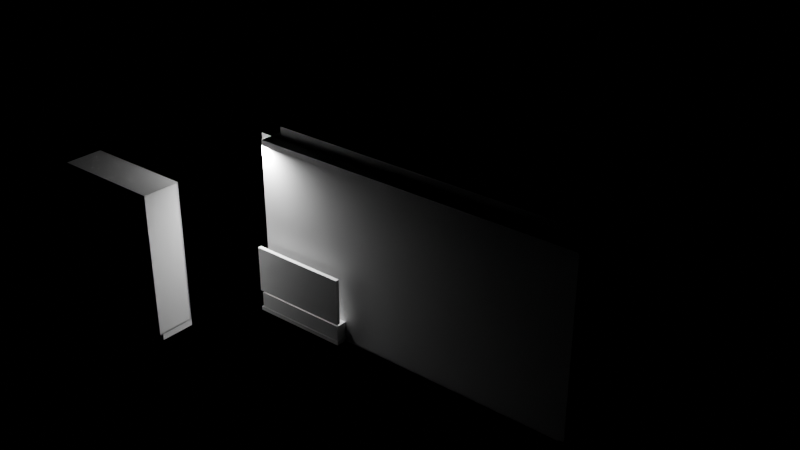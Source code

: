 # Source: e0621_after.blend  (saved by Blender 5.2.44; exported with 4.5.12 LTS)
import bpy
from mathutils import Matrix  # noqa: F401  (used for matrix-valued properties, if any)

bpy.ops.wm.read_factory_settings(use_empty=True)
scene = bpy.context.scene
scene.name = 'Scene'

# ---- materials (node trees are filled in below, after node groups)
mat_muro_pintura = bpy.data.materials.new('Muro_Pintura')
mat_parquet = bpy.data.materials.new('Parquet')
mat_yeso = bpy.data.materials.new('Yeso')
mat_madera_nogal = bpy.data.materials.new('Madera_Nogal')
mat_textil_blanco = bpy.data.materials.new('Textil_Blanco')
mat_mdf_blanco = bpy.data.materials.new('MDF_Blanco')
mat_madera_lacada = bpy.data.materials.new('Madera_Lacada')

# ---- material node trees
mat_muro_pintura.use_nodes = True; mat_muro_pintura.node_tree.nodes.clear()
_N = mat_muro_pintura.node_tree.nodes; _L = mat_muro_pintura.node_tree.links
n0 = _N.new('ShaderNodeBsdfPrincipled'); n0.name = 'Principled BSDF'; n0.location = (-200, 100)
n0.inputs[3].default_value = 1.45
n0.inputs[10].default_value = 0.005
n1 = _N.new('ShaderNodeOutputMaterial'); n1.name = 'Material Output'; n1.location = (200, 100)
_L.new(n0.outputs[0], n1.inputs[0])
n1.is_active_output = True
mat_parquet.use_nodes = True; mat_parquet.node_tree.nodes.clear()
_N = mat_parquet.node_tree.nodes; _L = mat_parquet.node_tree.links
n0 = _N.new('ShaderNodeBsdfPrincipled'); n0.name = 'Principled BSDF'; n0.location = (-200, 100)
n0.inputs[3].default_value = 1.45
n0.inputs[10].default_value = 0.005
n1 = _N.new('ShaderNodeOutputMaterial'); n1.name = 'Material Output'; n1.location = (200, 100)
_L.new(n0.outputs[0], n1.inputs[0])
n1.is_active_output = True
mat_yeso.use_nodes = True; mat_yeso.node_tree.nodes.clear()
_N = mat_yeso.node_tree.nodes; _L = mat_yeso.node_tree.links
n0 = _N.new('ShaderNodeBsdfPrincipled'); n0.name = 'Principled BSDF'; n0.location = (-200, 100)
n0.inputs[3].default_value = 1.45
n0.inputs[10].default_value = 0.005
n1 = _N.new('ShaderNodeOutputMaterial'); n1.name = 'Material Output'; n1.location = (200, 100)
_L.new(n0.outputs[0], n1.inputs[0])
n1.is_active_output = True
mat_madera_nogal.use_nodes = True; mat_madera_nogal.node_tree.nodes.clear()
_N = mat_madera_nogal.node_tree.nodes; _L = mat_madera_nogal.node_tree.links
n0 = _N.new('ShaderNodeBsdfPrincipled'); n0.name = 'Principled BSDF'; n0.location = (-200, 100)
n0.inputs[3].default_value = 1.45
n0.inputs[10].default_value = 0.005
n1 = _N.new('ShaderNodeOutputMaterial'); n1.name = 'Material Output'; n1.location = (200, 100)
_L.new(n0.outputs[0], n1.inputs[0])
n1.is_active_output = True
mat_textil_blanco.use_nodes = True; mat_textil_blanco.node_tree.nodes.clear()
_N = mat_textil_blanco.node_tree.nodes; _L = mat_textil_blanco.node_tree.links
n0 = _N.new('ShaderNodeBsdfPrincipled'); n0.name = 'Principled BSDF'; n0.location = (-200, 100)
n0.inputs[3].default_value = 1.45
n0.inputs[10].default_value = 0.005
n1 = _N.new('ShaderNodeOutputMaterial'); n1.name = 'Material Output'; n1.location = (200, 100)
_L.new(n0.outputs[0], n1.inputs[0])
n1.is_active_output = True
mat_mdf_blanco.use_nodes = True; mat_mdf_blanco.node_tree.nodes.clear()
_N = mat_mdf_blanco.node_tree.nodes; _L = mat_mdf_blanco.node_tree.links
n0 = _N.new('ShaderNodeBsdfPrincipled'); n0.name = 'Principled BSDF'; n0.location = (-200, 100)
n0.inputs[3].default_value = 1.45
n0.inputs[10].default_value = 0.005
n1 = _N.new('ShaderNodeOutputMaterial'); n1.name = 'Material Output'; n1.location = (200, 100)
_L.new(n0.outputs[0], n1.inputs[0])
n1.is_active_output = True
mat_madera_lacada.use_nodes = True; mat_madera_lacada.node_tree.nodes.clear()
_N = mat_madera_lacada.node_tree.nodes; _L = mat_madera_lacada.node_tree.links
n0 = _N.new('ShaderNodeBsdfPrincipled'); n0.name = 'Principled BSDF'; n0.location = (-200, 100)
n0.inputs[3].default_value = 1.45
n0.inputs[10].default_value = 0.005
n1 = _N.new('ShaderNodeOutputMaterial'); n1.name = 'Material Output'; n1.location = (200, 100)
_L.new(n0.outputs[0], n1.inputs[0])
n1.is_active_output = True

# ---- lights
light_luztecho = bpy.data.lights.new('LuzTecho', 'AREA')
light_luztecho.energy = 250.0
light_luztecho.shadow_soft_size = 0.25

# ---- meshes
me_dormitorioprincipal_muro_sur_cuerpo_mesh = bpy.data.meshes.new('DormitorioPrincipal_Muro_Sur_Cuerpo_mesh')
me_dormitorioprincipal_muro_sur_cuerpo_mesh.from_pydata([(0.0, 0.0, 0.0), (5.4, 0.0, 0.0), (5.4, 0.2, 0.0), (0.0, 0.2, 0.0), (0.0, 0.0, 2.8), (5.4, 0.0, 2.8), (5.4, 0.2, 2.8), (0.0, 0.2, 2.8)], [], [(0, 1, 2, 3), (4, 5, 6, 7), (0, 1, 5, 4), (1, 2, 6, 5), (2, 3, 7, 6), (3, 0, 4, 7)])
me_dormitorioprincipal_muro_sur_cuerpo_mesh.materials.append(mat_muro_pintura)
me_dormitorioprincipal_muro_sur_cuerpo_mesh.update()
me_dormitorioprincipal_muro_norte_cuerpo_mesh = bpy.data.meshes.new('DormitorioPrincipal_Muro_Norte_Cuerpo_mesh')
me_dormitorioprincipal_muro_norte_cuerpo_mesh.from_pydata([(0.0, 0.0, 0.0), (5.4, 0.0, 0.0), (5.4, 0.2, 0.0), (0.0, 0.2, 0.0), (0.0, 0.0, 2.8), (5.4, 0.0, 2.8), (5.4, 0.2, 2.8), (0.0, 0.2, 2.8)], [], [(0, 1, 2, 3), (4, 5, 6, 7), (0, 1, 5, 4), (1, 2, 6, 5), (2, 3, 7, 6), (3, 0, 4, 7)])
me_dormitorioprincipal_muro_norte_cuerpo_mesh.materials.append(mat_muro_pintura)
me_dormitorioprincipal_muro_norte_cuerpo_mesh.update()
me_dormitorioprincipal_muro_oeste_cuerpo_mesh = bpy.data.meshes.new('DormitorioPrincipal_Muro_Oeste_Cuerpo_mesh')
me_dormitorioprincipal_muro_oeste_cuerpo_mesh.from_pydata([(0.0, 0.0, 0.0), (4.0, 0.0, 0.0), (4.0, 0.2, 0.0), (0.0, 0.2, 0.0), (0.0, 0.0, 2.8), (4.0, 0.0, 2.8), (4.0, 0.2, 2.8), (0.0, 0.2, 2.8)], [], [(0, 1, 2, 3), (4, 5, 6, 7), (0, 1, 5, 4), (1, 2, 6, 5), (2, 3, 7, 6), (3, 0, 4, 7)])
me_dormitorioprincipal_muro_oeste_cuerpo_mesh.materials.append(mat_muro_pintura)
me_dormitorioprincipal_muro_oeste_cuerpo_mesh.update()
me_dormitorioprincipal_muro_este_cuerpo_mesh = bpy.data.meshes.new('DormitorioPrincipal_Muro_Este_Cuerpo_mesh')
me_dormitorioprincipal_muro_este_cuerpo_mesh.from_pydata([(0.0, 0.0, 0.0), (4.0, 0.0, 0.0), (4.0, 0.2, 0.0), (0.0, 0.2, 0.0), (0.0, 0.0, 2.8), (4.0, 0.0, 2.8), (4.0, 0.2, 2.8), (0.0, 0.2, 2.8)], [], [(0, 1, 2, 3), (4, 5, 6, 7), (0, 1, 5, 4), (1, 2, 6, 5), (2, 3, 7, 6), (3, 0, 4, 7)])
me_dormitorioprincipal_muro_este_cuerpo_mesh.materials.append(mat_muro_pintura)
me_dormitorioprincipal_muro_este_cuerpo_mesh.update()
me_dormitorioprincipal_suelo_mesh = bpy.data.meshes.new('DormitorioPrincipal_Suelo_mesh')
me_dormitorioprincipal_suelo_mesh.from_pydata([(0.0, 0.0, 0.0), (5.0, 0.0, 0.0), (5.0, 4.0, 0.0), (0.0, 4.0, 0.0), (0.0, 0.0, 0.2), (5.0, 0.0, 0.2), (5.0, 4.0, 0.2), (0.0, 4.0, 0.2)], [], [(0, 3, 2, 1), (4, 5, 6, 7), (2, 3, 7, 6), (0, 1, 5, 4), (1, 2, 6, 5), (3, 0, 4, 7)])
me_dormitorioprincipal_suelo_mesh.materials.append(mat_parquet)
me_dormitorioprincipal_suelo_mesh.update()
me_dormitorioprincipal_techo_cuerpo_mesh = bpy.data.meshes.new('DormitorioPrincipal_Techo_Cuerpo_mesh')
me_dormitorioprincipal_techo_cuerpo_mesh.from_pydata([(0.0, 0.0, 2.8), (5.0, 0.0, 2.8), (5.0, 4.0, 2.8), (0.0, 4.0, 2.8), (0.0, 0.0, 3.0), (5.0, 0.0, 3.0), (5.0, 4.0, 3.0), (0.0, 4.0, 3.0)], [], [(0, 1, 2, 3), (4, 5, 6, 7), (0, 1, 5, 4), (1, 2, 6, 5), (2, 3, 7, 6), (3, 0, 4, 7)])
me_dormitorioprincipal_techo_cuerpo_mesh.materials.append(mat_yeso)
me_dormitorioprincipal_techo_cuerpo_mesh.update()
me_cama_base_mesh = bpy.data.meshes.new('Cama_Base_mesh')
me_cama_base_mesh.from_pydata([(0.0, 0.0, 0.0), (1.6, 0.0, 0.0), (1.6, 2.0, 0.0), (0.0, 2.0, 0.0), (0.0, 0.0, 0.06), (1.6, 0.0, 0.06), (1.6, 2.0, 0.06), (0.0, 2.0, 0.06)], [], [(0, 1, 2, 3), (4, 5, 6, 7), (0, 1, 5, 4), (1, 2, 6, 5), (2, 3, 7, 6), (3, 0, 4, 7)])
me_cama_base_mesh.materials.append(mat_madera_nogal)
me_cama_base_mesh.update()
me_cama_colchon_mesh = bpy.data.meshes.new('Cama_Colchon_mesh')
me_cama_colchon_mesh.from_pydata([(0.0, 0.0, 0.0), (1.56, 0.0, 0.0), (1.56, 1.96, 0.0), (0.0, 1.96, 0.0), (0.0, 0.0, 0.25), (1.56, 0.0, 0.25), (1.56, 1.96, 0.25), (0.0, 1.96, 0.25)], [], [(0, 1, 2, 3), (4, 5, 6, 7), (0, 1, 5, 4), (1, 2, 6, 5), (2, 3, 7, 6), (3, 0, 4, 7)])
me_cama_colchon_mesh.materials.append(mat_textil_blanco)
me_cama_colchon_mesh.update()
me_cama_cabecero_mesh = bpy.data.meshes.new('Cama_Cabecero_mesh')
me_cama_cabecero_mesh.from_pydata([(0.0, 0.0, 0.0), (1.6, 0.0, 0.0), (1.6, 0.06, 0.0), (0.0, 0.06, 0.0), (0.0, 0.0, 0.75), (1.6, 0.0, 0.75), (1.6, 0.06, 0.75), (0.0, 0.06, 0.75)], [], [(0, 1, 2, 3), (4, 5, 6, 7), (0, 1, 5, 4), (1, 2, 6, 5), (2, 3, 7, 6), (3, 0, 4, 7)])
me_cama_cabecero_mesh.materials.append(mat_madera_nogal)
me_cama_cabecero_mesh.update()
me_armario_lat_izq_mesh = bpy.data.meshes.new('Armario_Lat_Izq_mesh')
me_armario_lat_izq_mesh.from_pydata([(0.0, 0.0, 0.0), (0.02, 0.0, 0.0), (0.02, 0.6, 0.0), (0.0, 0.6, 0.0), (0.0, 0.0, 2.3), (0.02, 0.0, 2.3), (0.02, 0.6, 2.3), (0.0, 0.6, 2.3)], [], [(0, 1, 2, 3), (4, 5, 6, 7), (0, 1, 5, 4), (1, 2, 6, 5), (2, 3, 7, 6), (3, 0, 4, 7)])
me_armario_lat_izq_mesh.materials.append(mat_mdf_blanco)
me_armario_lat_izq_mesh.update()
me_armario_lat_der_mesh = bpy.data.meshes.new('Armario_Lat_Der_mesh')
me_armario_lat_der_mesh.from_pydata([(0.0, 0.0, 0.0), (0.02, 0.0, 0.0), (0.02, 0.6, 0.0), (0.0, 0.6, 0.0), (0.0, 0.0, 2.3), (0.02, 0.0, 2.3), (0.02, 0.6, 2.3), (0.0, 0.6, 2.3)], [], [(0, 1, 2, 3), (4, 5, 6, 7), (0, 1, 5, 4), (1, 2, 6, 5), (2, 3, 7, 6), (3, 0, 4, 7)])
me_armario_lat_der_mesh.materials.append(mat_mdf_blanco)
me_armario_lat_der_mesh.update()
me_armario_base_mesh = bpy.data.meshes.new('Armario_Base_mesh')
me_armario_base_mesh.from_pydata([(0.0, 0.0, 0.0), (1.8, 0.0, 0.0), (1.8, 0.6, 0.0), (0.0, 0.6, 0.0), (0.0, 0.0, 0.02), (1.8, 0.0, 0.02), (1.8, 0.6, 0.02), (0.0, 0.6, 0.02)], [], [(0, 1, 2, 3), (4, 5, 6, 7), (0, 1, 5, 4), (1, 2, 6, 5), (2, 3, 7, 6), (3, 0, 4, 7)])
me_armario_base_mesh.materials.append(mat_mdf_blanco)
me_armario_base_mesh.update()
me_armario_tapa_mesh = bpy.data.meshes.new('Armario_Tapa_mesh')
me_armario_tapa_mesh.from_pydata([(0.0, 0.0, 0.0), (1.8, 0.0, 0.0), (1.8, 0.6, 0.0), (0.0, 0.6, 0.0), (0.0, 0.0, 0.02), (1.8, 0.0, 0.02), (1.8, 0.6, 0.02), (0.0, 0.6, 0.02)], [], [(0, 1, 2, 3), (4, 5, 6, 7), (0, 1, 5, 4), (1, 2, 6, 5), (2, 3, 7, 6), (3, 0, 4, 7)])
me_armario_tapa_mesh.materials.append(mat_mdf_blanco)
me_armario_tapa_mesh.update()
me_armario_fondo_mesh = bpy.data.meshes.new('Armario_Fondo_mesh')
me_armario_fondo_mesh.from_pydata([(0.0, 0.0, 0.0), (1.8, 0.0, 0.0), (1.8, 0.02, 0.0), (0.0, 0.02, 0.0), (0.0, 0.0, 2.3), (1.8, 0.0, 2.3), (1.8, 0.02, 2.3), (0.0, 0.02, 2.3)], [], [(0, 1, 2, 3), (4, 5, 6, 7), (0, 1, 5, 4), (1, 2, 6, 5), (2, 3, 7, 6), (3, 0, 4, 7)])
me_armario_fondo_mesh.materials.append(mat_mdf_blanco)
me_armario_fondo_mesh.update()
me_armario_zocalo_mesh = bpy.data.meshes.new('Armario_Zocalo_mesh')
me_armario_zocalo_mesh.from_pydata([(0.0, 0.0, 0.0), (1.8, 0.0, 0.0), (1.8, 0.55, 0.0), (0.0, 0.55, 0.0), (0.0, 0.0, 0.1), (1.8, 0.0, 0.1), (1.8, 0.55, 0.1), (0.0, 0.55, 0.1)], [], [(0, 1, 2, 3), (4, 5, 6, 7), (0, 1, 5, 4), (1, 2, 6, 5), (2, 3, 7, 6), (3, 0, 4, 7)])
me_armario_zocalo_mesh.materials.append(mat_mdf_blanco)
me_armario_zocalo_mesh.update()
me_armario_puerta_1_mesh = bpy.data.meshes.new('Armario_Puerta_1_mesh')
me_armario_puerta_1_mesh.from_pydata([(0.0, 0.0, 0.0), (0.876, 0.0, 0.0), (0.876, 0.02, 0.0), (0.0, 0.02, 0.0), (0.0, 0.0, 2.255), (0.876, 0.0, 2.255), (0.876, 0.02, 2.255), (0.0, 0.02, 2.255)], [], [(0, 1, 2, 3), (4, 5, 6, 7), (0, 1, 5, 4), (1, 2, 6, 5), (2, 3, 7, 6), (3, 0, 4, 7)])
me_armario_puerta_1_mesh.materials.append(mat_madera_lacada)
me_armario_puerta_1_mesh.update()
me_armario_puerta_2_mesh = bpy.data.meshes.new('Armario_Puerta_2_mesh')
me_armario_puerta_2_mesh.from_pydata([(0.0, 0.0, 0.0), (0.876, 0.0, 0.0), (0.876, 0.02, 0.0), (0.0, 0.02, 0.0), (0.0, 0.0, 2.255), (0.876, 0.0, 2.255), (0.876, 0.02, 2.255), (0.0, 0.02, 2.255)], [], [(0, 1, 2, 3), (4, 5, 6, 7), (0, 1, 5, 4), (1, 2, 6, 5), (2, 3, 7, 6), (3, 0, 4, 7)])
me_armario_puerta_2_mesh.materials.append(mat_madera_lacada)
me_armario_puerta_2_mesh.update()

# ---- objects
ob_dormitorioprincipal = bpy.data.objects.new('DormitorioPrincipal', None)
ob_dormitorioprincipal_muro_sur = bpy.data.objects.new('DormitorioPrincipal_Muro_Sur', None)
ob_dormitorioprincipal_muro_sur_cuerpo = bpy.data.objects.new('DormitorioPrincipal_Muro_Sur_Cuerpo', me_dormitorioprincipal_muro_sur_cuerpo_mesh)
ob_dormitorioprincipal_muro_norte = bpy.data.objects.new('DormitorioPrincipal_Muro_Norte', None)
ob_dormitorioprincipal_muro_norte_cuerpo = bpy.data.objects.new('DormitorioPrincipal_Muro_Norte_Cuerpo', me_dormitorioprincipal_muro_norte_cuerpo_mesh)
ob_dormitorioprincipal_muro_oeste = bpy.data.objects.new('DormitorioPrincipal_Muro_Oeste', None)
ob_dormitorioprincipal_muro_oeste_cuerpo = bpy.data.objects.new('DormitorioPrincipal_Muro_Oeste_Cuerpo', me_dormitorioprincipal_muro_oeste_cuerpo_mesh)
ob_dormitorioprincipal_muro_este = bpy.data.objects.new('DormitorioPrincipal_Muro_Este', None)
ob_dormitorioprincipal_muro_este_cuerpo = bpy.data.objects.new('DormitorioPrincipal_Muro_Este_Cuerpo', me_dormitorioprincipal_muro_este_cuerpo_mesh)
ob_dormitorioprincipal_suelo_solido = bpy.data.objects.new('DormitorioPrincipal_Suelo_Solido', me_dormitorioprincipal_suelo_mesh)
ob_dormitorioprincipal_suelo = bpy.data.objects.new('DormitorioPrincipal_Suelo', None)
ob_dormitorioprincipal_techo_cuerpo = bpy.data.objects.new('DormitorioPrincipal_Techo_Cuerpo', me_dormitorioprincipal_techo_cuerpo_mesh)
ob_dormitorioprincipal_techo = bpy.data.objects.new('DormitorioPrincipal_Techo', None)
ob_cama = bpy.data.objects.new('Cama', None)
ob_cama_base = bpy.data.objects.new('Cama_Base', me_cama_base_mesh)
ob_cama_colchon = bpy.data.objects.new('Cama_Colchon', me_cama_colchon_mesh)
ob_cama_cabecero = bpy.data.objects.new('Cama_Cabecero', me_cama_cabecero_mesh)
ob_armario = bpy.data.objects.new('Armario', None)
ob_armario_lat_izq = bpy.data.objects.new('Armario_Lat_Izq', me_armario_lat_izq_mesh)
ob_armario_lat_der = bpy.data.objects.new('Armario_Lat_Der', me_armario_lat_der_mesh)
ob_armario_base = bpy.data.objects.new('Armario_Base', me_armario_base_mesh)
ob_armario_tapa = bpy.data.objects.new('Armario_Tapa', me_armario_tapa_mesh)
ob_armario_fondo = bpy.data.objects.new('Armario_Fondo', me_armario_fondo_mesh)
ob_armario_zocalo = bpy.data.objects.new('Armario_Zocalo', me_armario_zocalo_mesh)
ob_armario_puerta_1 = bpy.data.objects.new('Armario_Puerta_1', me_armario_puerta_1_mesh)
ob_armario_puerta_2 = bpy.data.objects.new('Armario_Puerta_2', me_armario_puerta_2_mesh)
ob_luztecho = bpy.data.objects.new('LuzTecho', light_luztecho)

# ---- transforms, parenting, visibility, modifiers, constraints
ob_dormitorioprincipal.location = (0.0, 0.0, 0.0)
ob_dormitorioprincipal.empty_display_type = 'ARROWS'
ob_dormitorioprincipal_muro_sur.parent = ob_dormitorioprincipal
ob_dormitorioprincipal_muro_sur.location = (0.0, 0.0, 0.0)
ob_dormitorioprincipal_muro_sur.empty_display_type = 'ARROWS'
ob_dormitorioprincipal_muro_sur_cuerpo.parent = ob_dormitorioprincipal_muro_sur
ob_dormitorioprincipal_muro_sur_cuerpo.location = (0.0, 0.0, 0.0)
ob_dormitorioprincipal_muro_norte.parent = ob_dormitorioprincipal
ob_dormitorioprincipal_muro_norte.location = (0.0, 4.2, 0.0)
ob_dormitorioprincipal_muro_norte.empty_display_type = 'ARROWS'
ob_dormitorioprincipal_muro_norte_cuerpo.parent = ob_dormitorioprincipal_muro_norte
ob_dormitorioprincipal_muro_norte_cuerpo.location = (0.0, 0.0, 0.0)
ob_dormitorioprincipal_muro_oeste.parent = ob_dormitorioprincipal
ob_dormitorioprincipal_muro_oeste.location = (0.0, 0.2, 0.0)
ob_dormitorioprincipal_muro_oeste.rotation_euler = (0.0, 0.0, 1.571)
ob_dormitorioprincipal_muro_oeste.empty_display_type = 'ARROWS'
ob_dormitorioprincipal_muro_oeste_cuerpo.parent = ob_dormitorioprincipal_muro_oeste
ob_dormitorioprincipal_muro_oeste_cuerpo.location = (0.0, 0.0, 0.0)
ob_dormitorioprincipal_muro_este.parent = ob_dormitorioprincipal
ob_dormitorioprincipal_muro_este.location = (5.2, 0.2, 0.0)
ob_dormitorioprincipal_muro_este.rotation_euler = (0.0, 0.0, 1.571)
ob_dormitorioprincipal_muro_este.empty_display_type = 'ARROWS'
ob_dormitorioprincipal_muro_este_cuerpo.parent = ob_dormitorioprincipal_muro_este
ob_dormitorioprincipal_muro_este_cuerpo.location = (0.0, 0.0, 0.0)
ob_dormitorioprincipal_suelo_solido.parent = ob_dormitorioprincipal_suelo
ob_dormitorioprincipal_suelo_solido.location = (0.0, 0.0, 0.0)
ob_dormitorioprincipal_suelo.parent = ob_dormitorioprincipal
ob_dormitorioprincipal_suelo.location = (0.2, 0.2, -0.2)
ob_dormitorioprincipal_suelo.empty_display_type = 'ARROWS'
ob_dormitorioprincipal_techo_cuerpo.parent = ob_dormitorioprincipal_techo
ob_dormitorioprincipal_techo_cuerpo.location = (0.2, 0.2, 0.0)
ob_dormitorioprincipal_techo.parent = ob_dormitorioprincipal
ob_dormitorioprincipal_techo.location = (0.0, 0.0, 0.0)
ob_dormitorioprincipal_techo.empty_display_type = 'ARROWS'
ob_cama.location = (0.0, -0.2, 0.0)
ob_cama.empty_display_type = 'ARROWS'
ob_cama_base.parent = ob_cama
ob_cama_base.location = (0.0, 0.0, 0.0)
ob_cama_colchon.parent = ob_cama
ob_cama_colchon.location = (0.02, 0.02, 0.06)
ob_cama_cabecero.parent = ob_cama
ob_cama_cabecero.location = (0.0, 0.0, 0.35)
ob_armario.location = (-2.3, -1.8, 0.0)
ob_armario.empty_display_type = 'ARROWS'
ob_armario_lat_izq.parent = ob_armario
ob_armario_lat_izq.location = (0.0, 0.0, 0.1)
ob_armario_lat_der.parent = ob_armario
ob_armario_lat_der.location = (1.78, 0.0, 0.1)
ob_armario_base.parent = ob_armario
ob_armario_base.location = (0.0, 0.0, 0.1)
ob_armario_tapa.parent = ob_armario
ob_armario_tapa.location = (0.0, 0.0, 2.38)
ob_armario_fondo.parent = ob_armario
ob_armario_fondo.location = (0.0, 0.58, 0.1)
ob_armario_zocalo.parent = ob_armario
ob_armario_zocalo.location = (0.0, 0.05, 0.0)
ob_armario_puerta_1.parent = ob_armario
ob_armario_puerta_1.location = (0.022, 0.0, 0.122)
ob_armario_puerta_2.parent = ob_armario
ob_armario_puerta_2.location = (0.902, 0.0, 0.122)
ob_luztecho.location = (0.0, 0.0, 2.7)

# ---- collection membership
scene.collection.objects.link(ob_dormitorioprincipal)
scene.collection.objects.link(ob_dormitorioprincipal_muro_sur)
scene.collection.objects.link(ob_dormitorioprincipal_muro_sur_cuerpo)
scene.collection.objects.link(ob_dormitorioprincipal_muro_norte)
scene.collection.objects.link(ob_dormitorioprincipal_muro_norte_cuerpo)
scene.collection.objects.link(ob_dormitorioprincipal_muro_oeste)
scene.collection.objects.link(ob_dormitorioprincipal_muro_oeste_cuerpo)
scene.collection.objects.link(ob_dormitorioprincipal_muro_este)
scene.collection.objects.link(ob_dormitorioprincipal_muro_este_cuerpo)
scene.collection.objects.link(ob_dormitorioprincipal_suelo_solido)
scene.collection.objects.link(ob_dormitorioprincipal_suelo)
scene.collection.objects.link(ob_dormitorioprincipal_techo_cuerpo)
scene.collection.objects.link(ob_dormitorioprincipal_techo)
scene.collection.objects.link(ob_cama)
scene.collection.objects.link(ob_cama_base)
scene.collection.objects.link(ob_cama_colchon)
scene.collection.objects.link(ob_cama_cabecero)
scene.collection.objects.link(ob_armario)
scene.collection.objects.link(ob_armario_lat_izq)
scene.collection.objects.link(ob_armario_lat_der)
scene.collection.objects.link(ob_armario_base)
scene.collection.objects.link(ob_armario_tapa)
scene.collection.objects.link(ob_armario_fondo)
scene.collection.objects.link(ob_armario_zocalo)
scene.collection.objects.link(ob_armario_puerta_1)
scene.collection.objects.link(ob_armario_puerta_2)
scene.collection.objects.link(ob_luztecho)

# ---- scene / render settings (as saved in the file)
scene.frame_start = 1; scene.frame_end = 250; scene.frame_set(1)
scene.render.engine = 'BLENDER_EEVEE_NEXT'
scene.render.bake_bias = 0.0
scene.render.bake_samples = 0
scene.render.compositor_device = 'GPU'
scene.eevee.use_volume_custom_range = False
scene.eevee.fast_gi_thickness_near = 0.1
scene.eevee.fast_gi_thickness_far = 0.0
scene.eevee.ray_tracing_options.screen_trace_thickness = 0.1
bpy.context.view_layer.update()

# ---- added for rendering (the .blend has no active camera): camera
cam_auto = bpy.data.cameras.new('AutoCamera')
cam_auto.lens = 50.0
cam_auto.sensor_width = 36.0
cam_auto.clip_end = 1000.0
ob_auto_camera = bpy.data.objects.new('AutoCamera', cam_auto)
scene.collection.objects.link(ob_auto_camera)
ob_auto_camera.location = (11.1639, -10.2367, 9.0911)
ob_auto_camera.rotation_euler = (1.09748, -7.21219e-08, 0.694738)
scene.camera = ob_auto_camera
bpy.context.view_layer.update()
